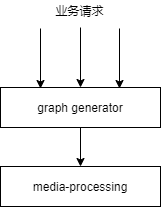

The diagram above was exported from draw.io. Its source (the exported page's mxGraphModel, read from the mxfile embedded in the PNG):
<mxGraphModel dx="1422" dy="706" grid="1" gridSize="10" guides="1" tooltips="1" connect="1" arrows="1" fold="1" page="1" pageScale="1" pageWidth="827" pageHeight="1169" math="0" shadow="0">
  <root>
    <mxCell id="0" />
    <mxCell id="1" parent="0" />
    <mxCell id="JD1KgRv9QJ432QOjxKK9-1" value="graph generator" style="rounded=0;whiteSpace=wrap;html=1;" vertex="1" parent="1">
      <mxGeometry x="280" y="240" width="160" height="40" as="geometry" />
    </mxCell>
    <mxCell id="JD1KgRv9QJ432QOjxKK9-2" value="media-processing" style="rounded=0;whiteSpace=wrap;html=1;" vertex="1" parent="1">
      <mxGeometry x="280" y="319" width="160" height="40" as="geometry" />
    </mxCell>
    <mxCell id="JD1KgRv9QJ432QOjxKK9-3" value="" style="endArrow=classic;html=1;entryX=0.5;entryY=0;entryDx=0;entryDy=0;exitX=0.5;exitY=1;exitDx=0;exitDy=0;" edge="1" parent="1" source="JD1KgRv9QJ432QOjxKK9-1" target="JD1KgRv9QJ432QOjxKK9-2">
      <mxGeometry width="50" height="50" relative="1" as="geometry">
        <mxPoint x="360" y="310" as="sourcePoint" />
        <mxPoint x="410" y="260" as="targetPoint" />
      </mxGeometry>
    </mxCell>
    <mxCell id="JD1KgRv9QJ432QOjxKK9-5" value="" style="endArrow=classic;html=1;" edge="1" parent="1" target="JD1KgRv9QJ432QOjxKK9-1">
      <mxGeometry width="50" height="50" relative="1" as="geometry">
        <mxPoint x="360" y="180" as="sourcePoint" />
        <mxPoint x="300" y="110" as="targetPoint" />
      </mxGeometry>
    </mxCell>
    <mxCell id="JD1KgRv9QJ432QOjxKK9-6" value="" style="endArrow=classic;html=1;" edge="1" parent="1">
      <mxGeometry width="50" height="50" relative="1" as="geometry">
        <mxPoint x="399" y="181" as="sourcePoint" />
        <mxPoint x="399" y="241" as="targetPoint" />
      </mxGeometry>
    </mxCell>
    <mxCell id="JD1KgRv9QJ432QOjxKK9-7" value="" style="endArrow=classic;html=1;" edge="1" parent="1">
      <mxGeometry width="50" height="50" relative="1" as="geometry">
        <mxPoint x="320" y="181" as="sourcePoint" />
        <mxPoint x="320" y="241" as="targetPoint" />
      </mxGeometry>
    </mxCell>
    <mxCell id="JD1KgRv9QJ432QOjxKK9-8" value="业务请求" style="text;html=1;resizable=0;autosize=1;align=center;verticalAlign=middle;points=[];fillColor=none;strokeColor=none;rounded=0;" vertex="1" parent="1">
      <mxGeometry x="329" y="153" width="60" height="20" as="geometry" />
    </mxCell>
  </root>
</mxGraphModel>